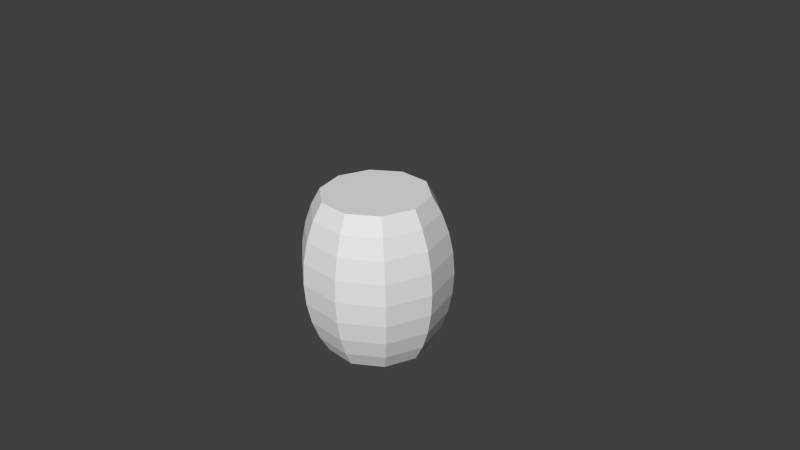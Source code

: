 # Source: barrel.blend  (saved by Blender 2.63.0; exported with 4.5.12 LTS)
import bpy
from mathutils import Matrix  # noqa: F401  (used for matrix-valued properties, if any)

bpy.ops.wm.read_factory_settings(use_empty=True)
scene = bpy.context.scene
scene.name = 'Scene'

# ---- collections
col_collection_1 = bpy.data.collections.new('Collection 1'); scene.collection.children.link(col_collection_1)

# ---- materials (node trees are filled in below, after node groups)
mat_material = bpy.data.materials.new('Material')
mat_material.alpha_threshold = 0.0
mat_material.use_transparent_shadow = False
mat_material.roughness = 0.5
mat_material.line_color = (0.0, 0.0, 0.0, 1.0)

# ---- material node trees

# ---- world
world_world = bpy.data.worlds.new('World'); scene.world = world_world
world_world.color = (0.05088, 0.05088, 0.05088)
world_world.use_sun_shadow = False
world_world.sun_shadow_jitter_overblur = 0.0
world_world.cycles.sampling_method = 'MANUAL'
world_world.cycles.sample_map_resolution = 256

# ---- cameras
cam_camera = bpy.data.cameras.new('Camera')
cam_camera.clip_end = 100.0
cam_camera.lens = 35.0
cam_camera.sensor_width = 32.0
cam_camera.sensor_height = 18.0
cam_camera.ortho_scale = 7.314
cam_camera.dof.focus_distance = 0.0
cam_camera.dof.aperture_fstop = 128.0

# ---- meshes
me_sphere_001 = bpy.data.meshes.new('Sphere.001')
me_sphere_001.from_pydata([(-0.7071, 0.0, -0.7071), (-0.5721, 0.4156, 0.7071), (-0.6727, 0.4887, 0.5556), (-0.7474, 0.543, 0.3827), (-0.7935, 0.5765, 0.1951), (-0.809, 0.5878, 7.55e-08), (-0.7935, 0.5765, -0.1951), (-0.7474, 0.543, -0.3827), (-0.6727, 0.4887, -0.5556), (-0.5721, 0.4156, -0.7071), (-0.2185, 0.6725, 0.7071), (-0.2569, 0.7908, 0.5556), (-0.2855, 0.8787, 0.3827), (-0.3031, 0.9328, 0.1951), (-0.309, 0.9511, 7.55e-08), (-0.3031, 0.9328, -0.1951), (-0.2855, 0.8787, -0.3827), (-0.2569, 0.7908, -0.5556), (-0.2185, 0.6725, -0.7071), (0.2185, 0.6725, 0.7071), (0.2569, 0.7908, 0.5556), (0.2855, 0.8787, 0.3827), (0.3031, 0.9328, 0.1951), (0.309, 0.9511, 7.55e-08), (0.3031, 0.9328, -0.1951), (0.2855, 0.8787, -0.3827), (0.2569, 0.7908, -0.5556), (0.2185, 0.6725, -0.7071), (0.5721, 0.4156, 0.7071), (0.6727, 0.4887, 0.5556), (0.7474, 0.543, 0.3827), (0.7935, 0.5765, 0.1951), (0.809, 0.5878, 7.55e-08), (0.7935, 0.5765, -0.1951), (0.7474, 0.543, -0.3827), (0.6727, 0.4887, -0.5556), (0.5721, 0.4156, -0.7071), (0.7071, 4.251e-08, 0.7071), (0.8315, 1.271e-08, 0.5556), (0.9239, 1.021e-07, 0.3827), (0.9808, 7.232e-08, 0.1951), (1.0, 1.319e-07, 7.55e-08), (0.9808, 1.021e-07, -0.1951), (0.9239, 4.251e-08, -0.3827), (0.8315, 1.271e-08, -0.5556), (0.7071, 4.251e-08, -0.7071), (0.5721, -0.4156, 0.7071), (0.6727, -0.4887, 0.5556), (0.7474, -0.543, 0.3827), (0.7935, -0.5765, 0.1951), (0.809, -0.5878, 7.55e-08), (0.7935, -0.5765, -0.1951), (0.7474, -0.543, -0.3827), (0.6727, -0.4887, -0.5556), (0.5721, -0.4156, -0.7071), (0.2185, -0.6725, 0.7071), (0.2569, -0.7908, 0.5556), (0.2855, -0.8787, 0.3827), (0.3031, -0.9328, 0.1951), (0.309, -0.9511, 7.55e-08), (0.3031, -0.9328, -0.1951), (0.2855, -0.8787, -0.3827), (0.2569, -0.7908, -0.5556), (0.2185, -0.6725, -0.7071), (-0.2185, -0.6725, 0.7071), (-0.2569, -0.7908, 0.5556), (-0.2855, -0.8787, 0.3827), (-0.3031, -0.9328, 0.1951), (-0.309, -0.9511, 7.55e-08), (-0.3031, -0.9328, -0.1951), (-0.2855, -0.8787, -0.3827), (-0.2569, -0.7908, -0.5556), (-0.2185, -0.6725, -0.7071), (-0.5721, -0.4156, 0.7071), (-0.6727, -0.4887, 0.5556), (-0.7474, -0.543, 0.3827), (-0.7935, -0.5765, 0.1951), (-0.809, -0.5878, 7.55e-08), (-0.7935, -0.5765, -0.1951), (-0.7474, -0.543, -0.3827), (-0.6727, -0.4887, -0.5556), (-0.5721, -0.4156, -0.7071), (-0.7071, 1.271e-08, 0.7071), (-0.8315, -4.689e-08, 0.5556), (-0.9239, -1.065e-07, 0.3827), (-0.9808, -1.065e-07, 0.1951), (-1.0, -1.959e-07, 7.55e-08), (-0.9808, -1.363e-07, -0.1951), (-0.9239, -1.363e-07, -0.3827), (-0.8315, -4.689e-08, -0.5556)], [], [(6, 5, 14, 15), (4, 3, 12, 13), (2, 1, 10, 11), (9, 8, 17, 18), (7, 6, 15, 16), (5, 4, 13, 14), (3, 2, 11, 12), (8, 7, 16, 17), (15, 14, 23, 24), (13, 12, 21, 22), (11, 10, 19, 20), (18, 17, 26, 27), (16, 15, 24, 25), (14, 13, 22, 23), (12, 11, 20, 21), (17, 16, 25, 26), (24, 23, 32, 33), (22, 21, 30, 31), (20, 19, 28, 29), (27, 26, 35, 36), (25, 24, 33, 34), (23, 22, 31, 32), (21, 20, 29, 30), (26, 25, 34, 35), (33, 32, 41, 42), (31, 30, 39, 40), (29, 28, 37, 38), (36, 35, 44, 45), (34, 33, 42, 43), (32, 31, 40, 41), (30, 29, 38, 39), (35, 34, 43, 44), (42, 41, 50, 51), (40, 39, 48, 49), (38, 37, 46, 47), (45, 44, 53, 54), (43, 42, 51, 52), (41, 40, 49, 50), (39, 38, 47, 48), (44, 43, 52, 53), (51, 50, 59, 60), (49, 48, 57, 58), (47, 46, 55, 56), (54, 53, 62, 63), (52, 51, 60, 61), (50, 49, 58, 59), (48, 47, 56, 57), (53, 52, 61, 62), (60, 59, 68, 69), (58, 57, 66, 67), (56, 55, 64, 65), (63, 62, 71, 72), (61, 60, 69, 70), (59, 58, 67, 68), (57, 56, 65, 66), (62, 61, 70, 71), (69, 68, 77, 78), (67, 66, 75, 76), (65, 64, 73, 74), (72, 71, 80, 81), (70, 69, 78, 79), (68, 67, 76, 77), (66, 65, 74, 75), (71, 70, 79, 80), (78, 77, 86, 87), (76, 75, 84, 85), (74, 73, 82, 83), (79, 78, 87, 88), (77, 76, 85, 86), (75, 74, 83, 84), (80, 79, 88, 89), (0, 89, 8, 9), (88, 87, 6, 7), (86, 85, 4, 5), (84, 83, 2, 3), (89, 88, 7, 8), (87, 86, 5, 6), (85, 84, 3, 4), (83, 82, 1, 2), (81, 80, 89, 0), (9, 18, 27, 36, 45, 54, 63, 72, 81, 0), (1, 82, 73, 64, 55, 46, 37, 28, 19, 10)])
_uv = me_sphere_001.uv_layers.new(name='UVMap')
_uv.uv.foreach_set('vector', [0.1145, 0.2288, 0.1145, 0.2978, 0.01849, 0.2978, 0.01849, 0.2288, 0.1145, 0.3668, 0.1145, 0.4332, 0.01849, 0.4332, 0.01849, 0.3668, 0.1145, 0.4944, 0.1145, 0.548, 0.01849, 0.548, 0.01849, 0.4944, 0.1145, 0.04764, 0.1145, 0.1013, 0.01849, 0.1013, 0.01849, 0.04764, 0.1145, 0.1624, 0.1145, 0.2288, 0.01849, 0.2288, 0.01849, 0.1624, 0.1145, 0.2978, 0.1145, 0.3668, 0.01849, 0.3668, 0.01849, 0.2978, 0.1145, 0.4332, 0.1145, 0.4944, 0.01849, 0.4944, 0.01849, 0.4332, 0.1145, 0.1013, 0.1145, 0.1624, 0.01849, 0.1624, 0.01849, 0.1013, 0.9789, 0.2288, 0.9789, 0.2978, 0.8829, 0.2978, 0.8829, 0.2288, 0.9789, 0.3668, 0.9789, 0.4332, 0.8829, 0.4332, 0.8829, 0.3668, 0.9789, 0.4944, 0.9789, 0.548, 0.8829, 0.548, 0.8829, 0.4944, 0.9789, 0.04764, 0.9789, 0.1013, 0.8829, 0.1013, 0.8829, 0.04764, 0.9789, 0.1624, 0.9789, 0.2288, 0.8829, 0.2288, 0.8829, 0.1624, 0.9789, 0.2978, 0.9789, 0.3668, 0.8829, 0.3668, 0.8829, 0.2978, 0.9789, 0.4332, 0.9789, 0.4944, 0.8829, 0.4944, 0.8829, 0.4332, 0.9789, 0.1013, 0.9789, 0.1624, 0.8829, 0.1624, 0.8829, 0.1013, 0.8829, 0.2288, 0.8829, 0.2978, 0.7868, 0.2978, 0.7868, 0.2288, 0.8829, 0.3668, 0.8829, 0.4332, 0.7868, 0.4332, 0.7868, 0.3668, 0.8829, 0.4944, 0.8829, 0.548, 0.7868, 0.548, 0.7868, 0.4944, 0.8829, 0.04764, 0.8829, 0.1013, 0.7868, 0.1013, 0.7868, 0.04764, 0.8829, 0.1624, 0.8829, 0.2288, 0.7868, 0.2288, 0.7868, 0.1624, 0.8829, 0.2978, 0.8829, 0.3668, 0.7868, 0.3668, 0.7868, 0.2978, 0.8829, 0.4332, 0.8829, 0.4944, 0.7868, 0.4944, 0.7868, 0.4332, 0.8829, 0.1013, 0.8829, 0.1624, 0.7868, 0.1624, 0.7868, 0.1013, 0.7868, 0.2288, 0.7868, 0.2978, 0.6908, 0.2978, 0.6908, 0.2288, 0.7868, 0.3668, 0.7868, 0.4332, 0.6908, 0.4332, 0.6908, 0.3668, 0.7868, 0.4944, 0.7868, 0.548, 0.6908, 0.548, 0.6908, 0.4944, 0.7868, 0.04764, 0.7868, 0.1013, 0.6908, 0.1013, 0.6908, 0.04764, 0.7868, 0.1624, 0.7868, 0.2288, 0.6908, 0.2288, 0.6908, 0.1624, 0.7868, 0.2978, 0.7868, 0.3668, 0.6908, 0.3668, 0.6908, 0.2978, 0.7868, 0.4332, 0.7868, 0.4944, 0.6908, 0.4944, 0.6908, 0.4332, 0.7868, 0.1013, 0.7868, 0.1624, 0.6908, 0.1624, 0.6908, 0.1013, 0.6908, 0.2288, 0.6908, 0.2978, 0.5948, 0.2978, 0.5948, 0.2288, 0.6908, 0.3668, 0.6908, 0.4332, 0.5948, 0.4332, 0.5948, 0.3668, 0.6908, 0.4944, 0.6908, 0.548, 0.5948, 0.548, 0.5948, 0.4944, 0.6908, 0.04764, 0.6908, 0.1013, 0.5948, 0.1013, 0.5948, 0.04764, 0.6908, 0.1624, 0.6908, 0.2288, 0.5948, 0.2288, 0.5948, 0.1624, 0.6908, 0.2978, 0.6908, 0.3668, 0.5948, 0.3668, 0.5948, 0.2978, 0.6908, 0.4332, 0.6908, 0.4944, 0.5948, 0.4944, 0.5948, 0.4332, 0.6908, 0.1013, 0.6908, 0.1624, 0.5948, 0.1624, 0.5948, 0.1013, 0.5948, 0.2288, 0.5948, 0.2978, 0.4987, 0.2978, 0.4987, 0.2288, 0.5948, 0.3668, 0.5948, 0.4332, 0.4987, 0.4332, 0.4987, 0.3668, 0.5948, 0.4944, 0.5948, 0.548, 0.4987, 0.548, 0.4987, 0.4944, 0.5948, 0.04764, 0.5948, 0.1013, 0.4987, 0.1013, 0.4987, 0.04764, 0.5948, 0.1624, 0.5948, 0.2288, 0.4987, 0.2288, 0.4987, 0.1624, 0.5948, 0.2978, 0.5948, 0.3668, 0.4987, 0.3668, 0.4987, 0.2978, 0.5948, 0.4332, 0.5948, 0.4944, 0.4987, 0.4944, 0.4987, 0.4332, 0.5948, 0.1013, 0.5948, 0.1624, 0.4987, 0.1624, 0.4987, 0.1013, 0.4987, 0.2288, 0.4987, 0.2978, 0.4027, 0.2978, 0.4027, 0.2288, 0.4987, 0.3668, 0.4987, 0.4332, 0.4027, 0.4332, 0.4027, 0.3668, 0.4987, 0.4944, 0.4987, 0.548, 0.4027, 0.548, 0.4027, 0.4944, 0.4987, 0.04764, 0.4987, 0.1013, 0.4027, 0.1013, 0.4027, 0.04764, 0.4987, 0.1624, 0.4987, 0.2288, 0.4027, 0.2288, 0.4027, 0.1624, 0.4987, 0.2978, 0.4987, 0.3668, 0.4027, 0.3668, 0.4027, 0.2978, 0.4987, 0.4332, 0.4987, 0.4944, 0.4027, 0.4944, 0.4027, 0.4332, 0.4987, 0.1013, 0.4987, 0.1624, 0.4027, 0.1624, 0.4027, 0.1013, 0.4027, 0.2288, 0.4027, 0.2978, 0.3066, 0.2978, 0.3066, 0.2288, 0.4027, 0.3668, 0.4027, 0.4332, 0.3066, 0.4332, 0.3066, 0.3668, 0.4027, 0.4944, 0.4027, 0.548, 0.3066, 0.548, 0.3066, 0.4944, 0.4027, 0.04764, 0.4027, 0.1013, 0.3066, 0.1013, 0.3066, 0.04764, 0.4027, 0.1624, 0.4027, 0.2288, 0.3066, 0.2288, 0.3066, 0.1624, 0.4027, 0.2978, 0.4027, 0.3668, 0.3066, 0.3668, 0.3066, 0.2978, 0.4027, 0.4332, 0.4027, 0.4944, 0.3066, 0.4944, 0.3066, 0.4332, 0.4027, 0.1013, 0.4027, 0.1624, 0.3066, 0.1624, 0.3066, 0.1013, 0.3066, 0.2288, 0.3066, 0.2978, 0.2106, 0.2978, 0.2106, 0.2288, 0.3066, 0.3668, 0.3066, 0.4332, 0.2106, 0.4332, 0.2106, 0.3668, 0.3066, 0.4944, 0.3066, 0.548, 0.2106, 0.548, 0.2106, 0.4944, 0.3066, 0.1624, 0.3066, 0.2288, 0.2106, 0.2288, 0.2106, 0.1624, 0.3066, 0.2978, 0.3066, 0.3668, 0.2106, 0.3668, 0.2106, 0.2978, 0.3066, 0.4332, 0.3066, 0.4944, 0.2106, 0.4944, 0.2106, 0.4332, 0.3066, 0.1013, 0.3066, 0.1624, 0.2106, 0.1624, 0.2106, 0.1013, 0.2106, 0.04764, 0.2106, 0.1013, 0.1145, 0.1013, 0.1145, 0.04764, 0.2106, 0.1624, 0.2106, 0.2288, 0.1145, 0.2288, 0.1145, 0.1624, 0.2106, 0.2978, 0.2106, 0.3668, 0.1145, 0.3668, 0.1145, 0.2978, 0.2106, 0.4332, 0.2106, 0.4944, 0.1145, 0.4944, 0.1145, 0.4332, 0.2106, 0.1013, 0.2106, 0.1624, 0.1145, 0.1624, 0.1145, 0.1013, 0.2106, 0.2288, 0.2106, 0.2978, 0.1145, 0.2978, 0.1145, 0.2288, 0.2106, 0.3668, 0.2106, 0.4332, 0.1145, 0.4332, 0.1145, 0.3668, 0.2106, 0.4944, 0.2106, 0.548, 0.1145, 0.548, 0.1145, 0.4944, 0.3066, 0.04764, 0.3066, 0.1013, 0.2106, 0.1013, 0.2106, 0.04764, 0.5823, 0.7187, 0.6595, 0.6626, 0.7548, 0.6626, 0.832, 0.7187, 0.8615, 0.8094, 0.832, 0.9001, 0.7548, 0.9561, 0.6595, 0.9561, 0.5823, 0.9001, 0.5529, 0.8094, 0.06415, 0.8909, 0.03123, 0.7895, 0.06415, 0.6882, 0.1503, 0.6256, 0.2569, 0.6256, 0.3431, 0.6882, 0.376, 0.7895, 0.3431, 0.8909, 0.2569, 0.9535, 0.1503, 0.9535])
me_sphere_001.materials.append(mat_material)
me_sphere_001.use_remesh_preserve_volume = False
me_sphere_001.use_remesh_preserve_attributes = False
me_sphere_001.use_mirror_vertex_groups = False
me_sphere_001.update()

# ---- objects
ob_sphere = bpy.data.objects.new('Sphere', me_sphere_001)
ob_camera = bpy.data.objects.new('Camera', cam_camera)

# ---- transforms, parenting, visibility, modifiers, constraints
ob_sphere.location = (0.08669, -0.02338, -0.1459)
ob_sphere.scale = (1.0, 1.0, 1.5)
ob_sphere.lineart.crease_threshold = 0.0
ob_camera.location = (7.481, -6.508, 5.344)
ob_camera.rotation_euler = (1.109, 0.01082, 0.8149)
ob_camera.lock_rotations_4d = False
ob_camera.empty_display_type = 'ARROWS'
ob_camera.color = (0.0, 0.0, 0.0, 0.0)
ob_camera.display_type = 'WIRE'
ob_camera.lineart.crease_threshold = 0.0

# ---- collection membership
col_collection_1.objects.link(ob_sphere)
col_collection_1.objects.link(ob_camera)

# ---- scene / render settings (as saved in the file)
scene.camera = ob_camera
scene.frame_start = 1; scene.frame_end = 250; scene.frame_set(1)
scene.render.engine = 'BLENDER_EEVEE_NEXT'
scene.render.resolution_percentage = 50
scene.render.dither_intensity = 0.0
scene.cycles.use_denoising = False
scene.cycles.samples = 10
scene.cycles.sampling_pattern = 'TABULATED_SOBOL'
scene.cycles.light_sampling_threshold = 0.0
scene.cycles.use_adaptive_sampling = False
scene.cycles.use_light_tree = False
scene.cycles.blur_glossy = 0.0
scene.cycles.volume_bounces = 1
scene.cycles.pixel_filter_type = 'GAUSSIAN'
scene.cycles.sample_clamp_indirect = 0.0
scene.view_settings.view_transform = 'Standard'
bpy.context.view_layer.update()

# ---- added for rendering (the .blend has no usable light): sun
light_auto_sun = bpy.data.lights.new('AutoSun', 'SUN')
light_auto_sun.energy = 3.0
light_auto_sun.angle = 0.0523599
ob_auto_sun = bpy.data.objects.new('AutoSun', light_auto_sun)
scene.collection.objects.link(ob_auto_sun)
ob_auto_sun.rotation_euler = (0.872665, 0.174533, 0.523599)
bpy.context.view_layer.update()
